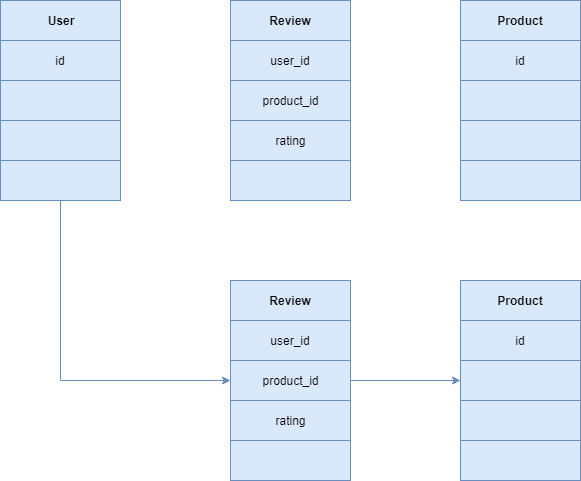

The diagram above was exported from draw.io. Its source (the exported page's mxGraphModel, read from the mxfile embedded in the PNG):
<mxGraphModel dx="754" dy="386" grid="1" gridSize="10" guides="1" tooltips="1" connect="1" arrows="1" fold="1" page="1" pageScale="1" pageWidth="850" pageHeight="1100" math="0" shadow="0">
  <root>
    <mxCell id="0" />
    <mxCell id="1" parent="0" />
    <mxCell id="2" value="&lt;b&gt;User&lt;/b&gt;" style="rounded=0;whiteSpace=wrap;html=1;fillColor=#dae8fc;strokeColor=#6c8ebf;" vertex="1" parent="1">
      <mxGeometry x="140" y="70" width="120" height="40" as="geometry" />
    </mxCell>
    <mxCell id="3" value="id" style="rounded=0;whiteSpace=wrap;html=1;fillColor=#dae8fc;strokeColor=#6c8ebf;" vertex="1" parent="1">
      <mxGeometry x="140" y="110" width="120" height="40" as="geometry" />
    </mxCell>
    <mxCell id="4" value="" style="rounded=0;whiteSpace=wrap;html=1;fillColor=#dae8fc;strokeColor=#6c8ebf;" vertex="1" parent="1">
      <mxGeometry x="140" y="150" width="120" height="40" as="geometry" />
    </mxCell>
    <mxCell id="5" value="" style="rounded=0;whiteSpace=wrap;html=1;fillColor=#dae8fc;strokeColor=#6c8ebf;" vertex="1" parent="1">
      <mxGeometry x="140" y="190" width="120" height="40" as="geometry" />
    </mxCell>
    <mxCell id="6" style="edgeStyle=orthogonalEdgeStyle;rounded=0;orthogonalLoop=1;jettySize=auto;html=1;exitX=0.5;exitY=1;exitDx=0;exitDy=0;entryX=0;entryY=0.5;entryDx=0;entryDy=0;fillColor=#dae8fc;strokeColor=#6c8ebf;" edge="1" source="7" target="21" parent="1">
      <mxGeometry relative="1" as="geometry" />
    </mxCell>
    <mxCell id="7" value="" style="rounded=0;whiteSpace=wrap;html=1;fillColor=#dae8fc;strokeColor=#6c8ebf;" vertex="1" parent="1">
      <mxGeometry x="140" y="230" width="120" height="40" as="geometry" />
    </mxCell>
    <mxCell id="8" value="&lt;b&gt;Review&lt;/b&gt;" style="rounded=0;whiteSpace=wrap;html=1;fillColor=#dae8fc;strokeColor=#6c8ebf;" vertex="1" parent="1">
      <mxGeometry x="370" y="70" width="120" height="40" as="geometry" />
    </mxCell>
    <mxCell id="9" value="user_id" style="rounded=0;whiteSpace=wrap;html=1;fillColor=#dae8fc;strokeColor=#6c8ebf;" vertex="1" parent="1">
      <mxGeometry x="370" y="110" width="120" height="40" as="geometry" />
    </mxCell>
    <mxCell id="10" value="product_id" style="rounded=0;whiteSpace=wrap;html=1;fillColor=#dae8fc;strokeColor=#6c8ebf;" vertex="1" parent="1">
      <mxGeometry x="370" y="150" width="120" height="40" as="geometry" />
    </mxCell>
    <mxCell id="11" value="rating" style="rounded=0;whiteSpace=wrap;html=1;fillColor=#dae8fc;strokeColor=#6c8ebf;" vertex="1" parent="1">
      <mxGeometry x="370" y="190" width="120" height="40" as="geometry" />
    </mxCell>
    <mxCell id="12" value="" style="rounded=0;whiteSpace=wrap;html=1;fillColor=#dae8fc;strokeColor=#6c8ebf;" vertex="1" parent="1">
      <mxGeometry x="370" y="230" width="120" height="40" as="geometry" />
    </mxCell>
    <mxCell id="13" value="&lt;b&gt;Product&lt;/b&gt;" style="rounded=0;whiteSpace=wrap;html=1;fillColor=#dae8fc;strokeColor=#6c8ebf;" vertex="1" parent="1">
      <mxGeometry x="600" y="70" width="120" height="40" as="geometry" />
    </mxCell>
    <mxCell id="14" value="id" style="rounded=0;whiteSpace=wrap;html=1;fillColor=#dae8fc;strokeColor=#6c8ebf;" vertex="1" parent="1">
      <mxGeometry x="600" y="110" width="120" height="40" as="geometry" />
    </mxCell>
    <mxCell id="15" value="" style="rounded=0;whiteSpace=wrap;html=1;fillColor=#dae8fc;strokeColor=#6c8ebf;" vertex="1" parent="1">
      <mxGeometry x="600" y="150" width="120" height="40" as="geometry" />
    </mxCell>
    <mxCell id="16" value="" style="rounded=0;whiteSpace=wrap;html=1;fillColor=#dae8fc;strokeColor=#6c8ebf;" vertex="1" parent="1">
      <mxGeometry x="600" y="190" width="120" height="40" as="geometry" />
    </mxCell>
    <mxCell id="17" value="" style="rounded=0;whiteSpace=wrap;html=1;fillColor=#dae8fc;strokeColor=#6c8ebf;" vertex="1" parent="1">
      <mxGeometry x="600" y="230" width="120" height="40" as="geometry" />
    </mxCell>
    <mxCell id="18" value="&lt;b&gt;Review&lt;/b&gt;" style="rounded=0;whiteSpace=wrap;html=1;fillColor=#dae8fc;strokeColor=#6c8ebf;" vertex="1" parent="1">
      <mxGeometry x="370" y="350" width="120" height="40" as="geometry" />
    </mxCell>
    <mxCell id="19" value="user_id" style="rounded=0;whiteSpace=wrap;html=1;fillColor=#dae8fc;strokeColor=#6c8ebf;" vertex="1" parent="1">
      <mxGeometry x="370" y="390" width="120" height="40" as="geometry" />
    </mxCell>
    <mxCell id="20" style="edgeStyle=orthogonalEdgeStyle;rounded=0;orthogonalLoop=1;jettySize=auto;html=1;exitX=1;exitY=0.5;exitDx=0;exitDy=0;fillColor=#dae8fc;strokeColor=#6c8ebf;" edge="1" source="21" target="26" parent="1">
      <mxGeometry relative="1" as="geometry" />
    </mxCell>
    <mxCell id="21" value="product_id" style="rounded=0;whiteSpace=wrap;html=1;fillColor=#dae8fc;strokeColor=#6c8ebf;" vertex="1" parent="1">
      <mxGeometry x="370" y="430" width="120" height="40" as="geometry" />
    </mxCell>
    <mxCell id="22" value="rating" style="rounded=0;whiteSpace=wrap;html=1;fillColor=#dae8fc;strokeColor=#6c8ebf;" vertex="1" parent="1">
      <mxGeometry x="370" y="470" width="120" height="40" as="geometry" />
    </mxCell>
    <mxCell id="23" value="" style="rounded=0;whiteSpace=wrap;html=1;fillColor=#dae8fc;strokeColor=#6c8ebf;" vertex="1" parent="1">
      <mxGeometry x="370" y="510" width="120" height="40" as="geometry" />
    </mxCell>
    <mxCell id="24" value="&lt;b&gt;Product&lt;/b&gt;" style="rounded=0;whiteSpace=wrap;html=1;fillColor=#dae8fc;strokeColor=#6c8ebf;" vertex="1" parent="1">
      <mxGeometry x="600" y="350" width="120" height="40" as="geometry" />
    </mxCell>
    <mxCell id="25" value="id" style="rounded=0;whiteSpace=wrap;html=1;fillColor=#dae8fc;strokeColor=#6c8ebf;" vertex="1" parent="1">
      <mxGeometry x="600" y="390" width="120" height="40" as="geometry" />
    </mxCell>
    <mxCell id="26" value="" style="rounded=0;whiteSpace=wrap;html=1;fillColor=#dae8fc;strokeColor=#6c8ebf;" vertex="1" parent="1">
      <mxGeometry x="600" y="430" width="120" height="40" as="geometry" />
    </mxCell>
    <mxCell id="27" value="" style="rounded=0;whiteSpace=wrap;html=1;fillColor=#dae8fc;strokeColor=#6c8ebf;" vertex="1" parent="1">
      <mxGeometry x="600" y="470" width="120" height="40" as="geometry" />
    </mxCell>
    <mxCell id="28" value="" style="rounded=0;whiteSpace=wrap;html=1;fillColor=#dae8fc;strokeColor=#6c8ebf;" vertex="1" parent="1">
      <mxGeometry x="600" y="510" width="120" height="40" as="geometry" />
    </mxCell>
  </root>
</mxGraphModel>